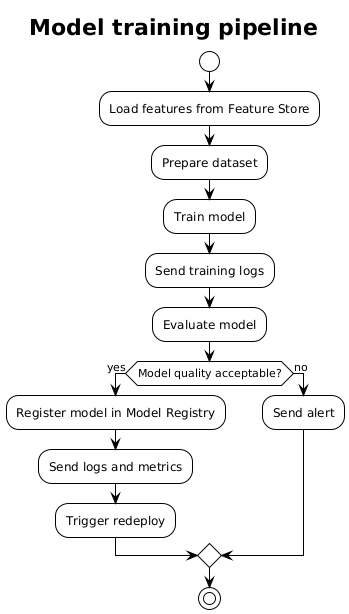

The diagram above was rendered by PlantUML. Its source (embedded in the PNG):
@startuml
!theme plain
title Model training pipeline

start

:Load features from Feature Store;

:Prepare dataset;

:Train model;

:Send training logs;

:Evaluate model;

if (Model quality acceptable?) then (yes)

  :Register model in Model Registry;

  :Send logs and metrics;

  :Trigger redeploy;

else (no)

  :Send alert;

endif

stop
@enduml